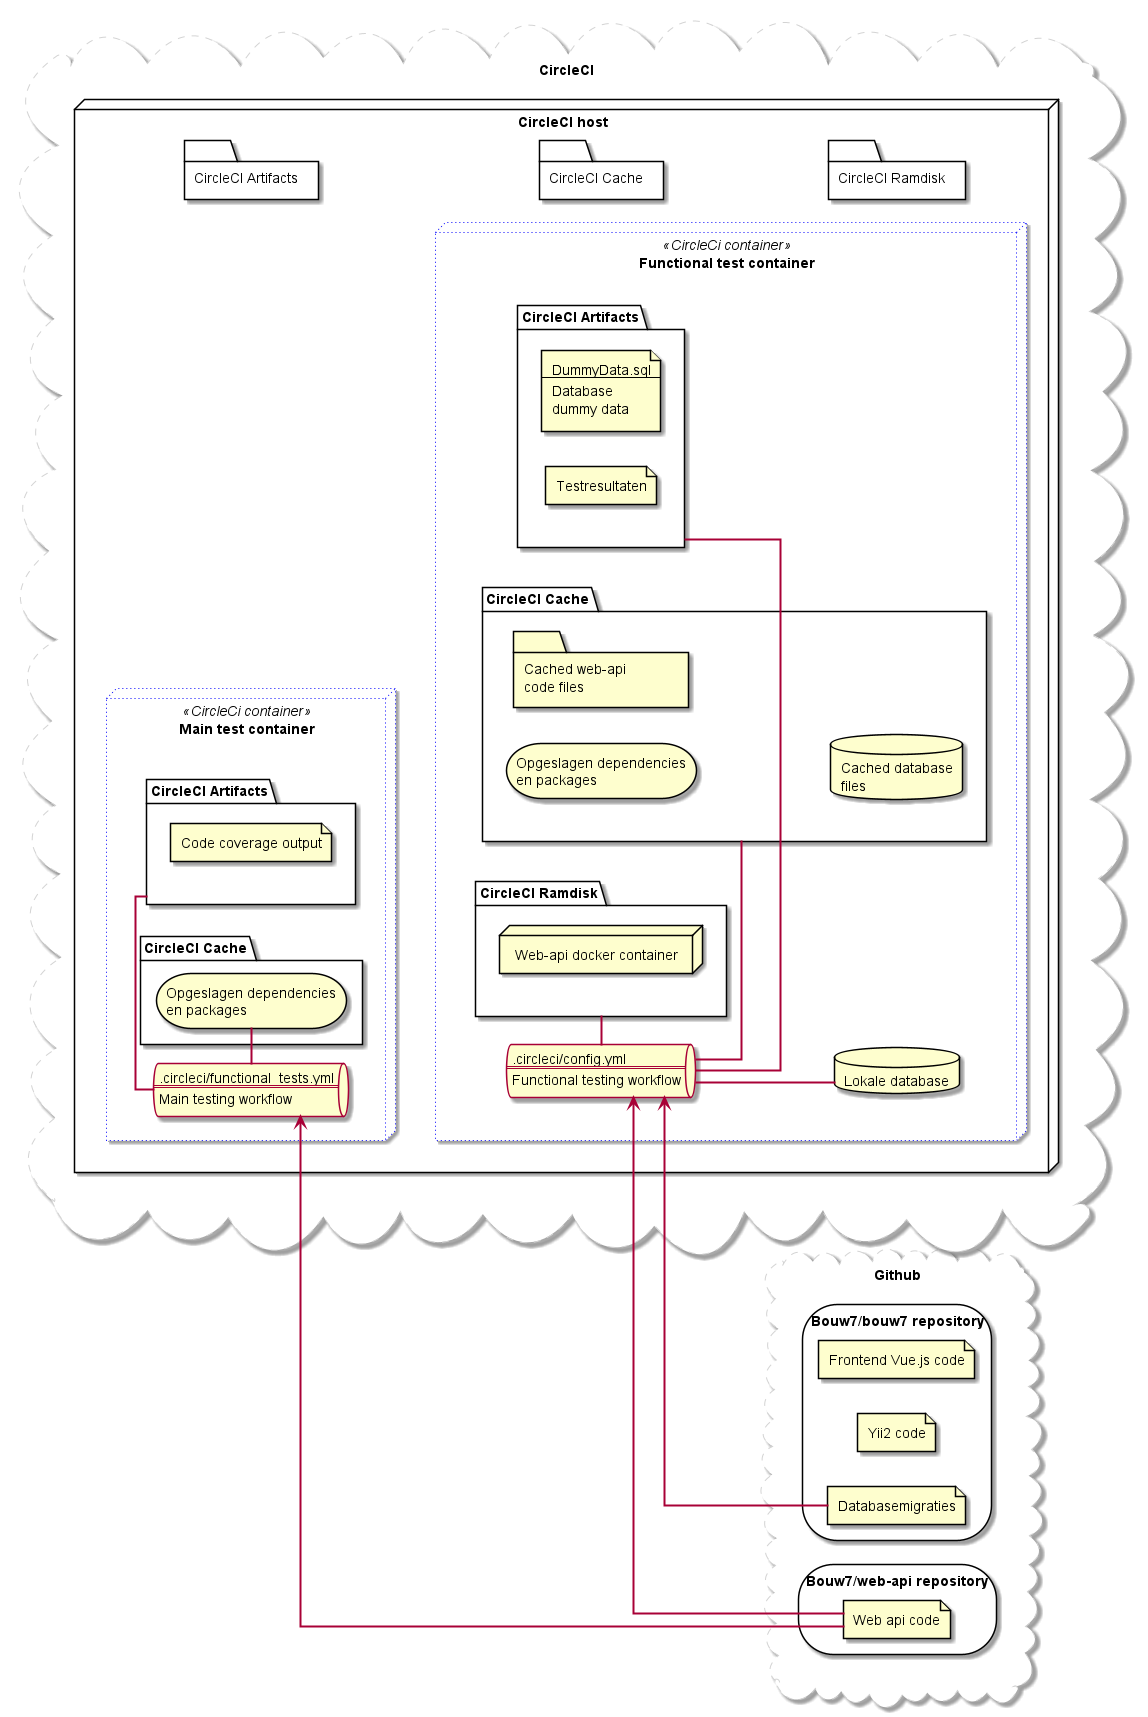

The diagram above was rendered by PlantUML. Its source (embedded in the PNG):
@startuml CircleCI Deployment Diagram
left to right direction
skinparam linetype ortho

cloud github as "Github" #line:LightGray;line.dashed {
    storage bouw7 as "Bouw7/bouw7 repository" {
        file frontend as "Frontend Vue.js code"
        file yii2 as "Yii2 code"
        file migrations as "Databasemigraties"
    }

    storage web_api as "Bouw7/web-api repository"{ 
        file api as "Web api code"
    }
}

github -[hidden] CircleCI_cloud

cloud CircleCI_cloud as "CircleCI" #line:LightGray;line.dashed {
    node CircleCI as "CircleCI host" {
        node main as "Main test container" << CircleCi container >> #line:blue;line.dotted;text:blue {
            folder main_artifacts as "CircleCI Artifacts"{
                file func_coverage as "Code coverage output"
            }

            folder main_cache as "CircleCI Cache"{
                storage main_dependencies[
                    Opgeslagen dependencies
                    en packages
                ]
            }

            queue main_workflow [
                .circleci/functional_tests.yml
                ====
                Main testing workflow
            ]

            main_workflow = main_dependencies
            main_workflow = main_artifacts
            main_workflow <== api
        }

        node functional as "Functional test container" << CircleCi container >> #line:blue;line.dotted;text:blue  {
            folder func_artifacts as "CircleCI Artifacts"{
                file func_dummy_data[
                    DummyData.sql
                    ----
                    Database
                    dummy data
                ]
                file func_results[
                    Testresultaten
                ]
            }

            folder func_cache as "CircleCI Cache"{
                storage func_dependencies[
                    Opgeslagen dependencies
                    en packages
                ]
                folder func_web_api_cache[
                    Cached web-api
                    code files
                ]
                database db_cache[
                    Cached database
                    files
                ]
            }

            folder func_ramdisk as "CircleCI Ramdisk"{
                node func_docker_web_api as "Web-api docker container"
            }

            database func_db as "Lokale database"

            queue func_workflow [
                .circleci/config.yml
                ====
                Functional testing workflow
            ]

            func_workflow == func_db
            func_workflow = func_artifacts
            func_workflow = func_ramdisk
            func_workflow = func_cache
            func_workflow <== api
            func_workflow <== migrations
        }

        folder artifacts as "CircleCI Artifacts"{
            
        }

        folder cache as "CircleCI Cache"{
            
        }

        folder ramdisk as "CircleCI Ramdisk"{

        }

        artifacts --[hidden] cache
        cache --[hidden] ramdisk
    }
}

main --[hidden] functional
@enduml